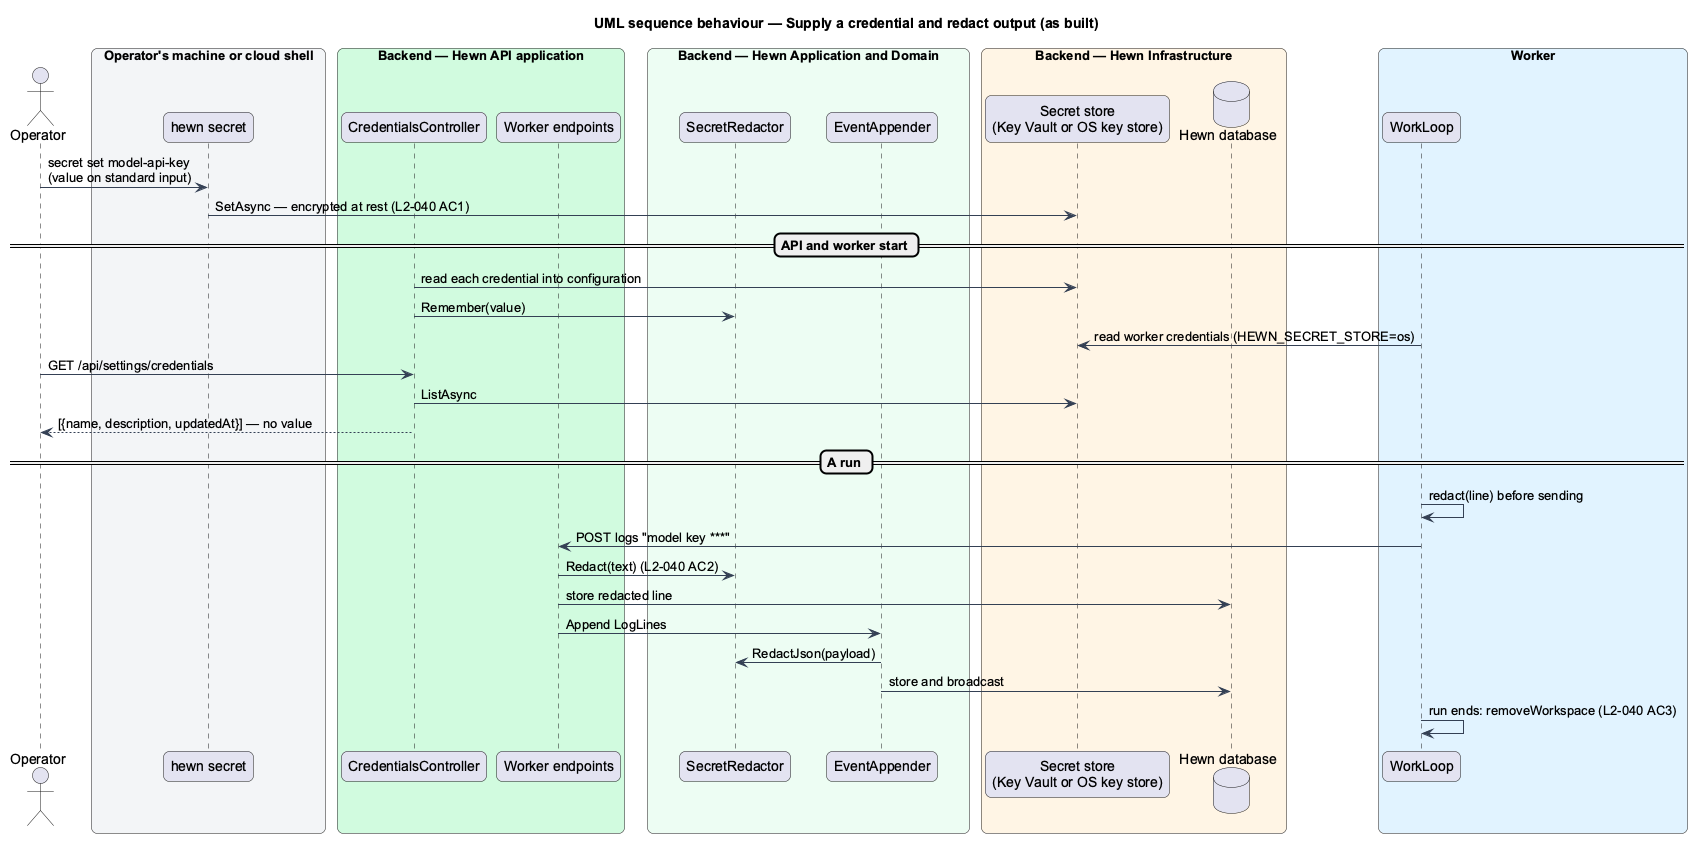

The diagram above was rendered by PlantUML. Its source (embedded in the PNG):
@startuml
title UML sequence behaviour — Supply a credential and redact output (as built)
skinparam backgroundColor #FFFFFF
skinparam shadowing false
skinparam roundcorner 12
skinparam defaultFontName Arial
skinparam ArrowColor #344054
skinparam rectangle {
  BorderColor #344054
  FontColor #101828
}
skinparam package {
  BorderColor #667085
  FontColor #101828
  BackgroundColor #F9FAFB
}
skinparam sequenceMessageAlign left
actor "Operator" as op
box "Operator's machine or cloud shell" #F2F4F7
  participant "hewn secret" as cli
end box
box "Backend — Hewn API application" #D1FADF
  participant "CredentialsController" as ctrl
  participant "Worker endpoints" as ingest
end box
box "Backend — Hewn Application and Domain" #ECFDF3
  participant "SecretRedactor" as red
  participant "EventAppender" as events
end box
box "Backend — Hewn Infrastructure" #FFF4E5
  participant "Secret store\n(Key Vault or OS key store)" as vault
  database "Hewn database" as db
end box
box "Worker" #E0F2FE
  participant "WorkLoop" as worker
end box
op -> cli : secret set model-api-key\n(value on standard input)
cli -> vault : SetAsync — encrypted at rest (L2-040 AC1)
== API and worker start ==
ctrl -> vault : read each credential into configuration
ctrl -> red : Remember(value)
worker -> vault : read worker credentials (HEWN_SECRET_STORE=os)
op -> ctrl : GET /api/settings/credentials
ctrl -> vault : ListAsync
ctrl --> op : [{name, description, updatedAt}] — no value
== A run ==
worker -> worker : redact(line) before sending
worker -> ingest : POST logs "model key ***"
ingest -> red : Redact(text) (L2-040 AC2)
ingest -> db : store redacted line
ingest -> events : Append LogLines
events -> red : RedactJson(payload)
events -> db : store and broadcast
worker -> worker : run ends: removeWorkspace (L2-040 AC3)
@enduml